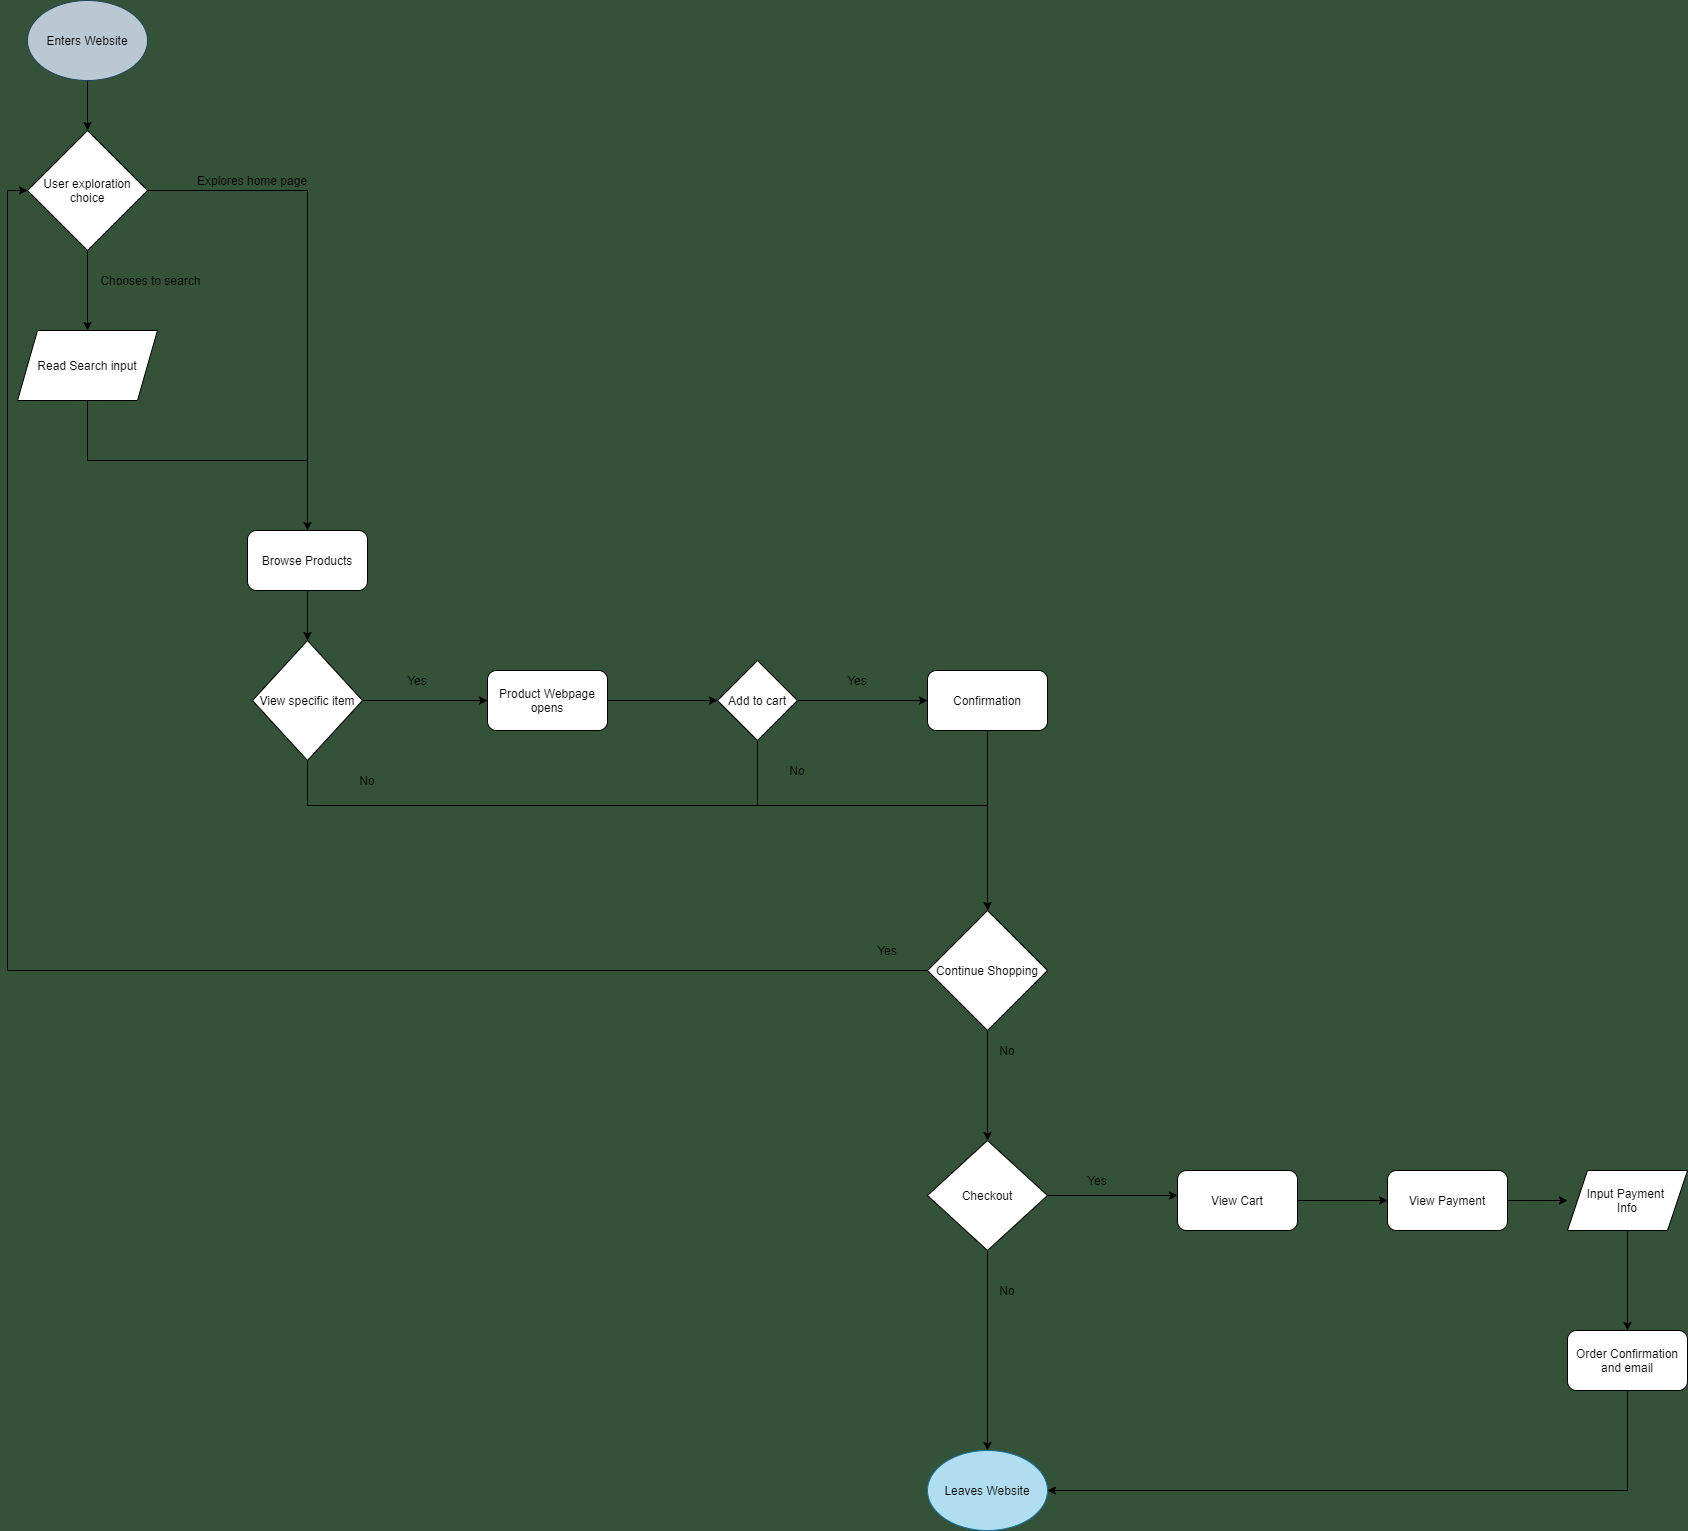

The diagram above was exported from draw.io. Its source (the exported page's mxGraphModel, read from the mxfile embedded in the PNG):
<mxGraphModel dx="734" dy="575" grid="1" gridSize="10" guides="1" tooltips="1" connect="1" arrows="1" fold="1" page="1" pageScale="1" pageWidth="2400" pageHeight="3200" background="#345237" math="0" shadow="0">
  <root>
    <mxCell id="0" />
    <mxCell id="1" parent="0" />
    <mxCell id="3" style="edgeStyle=orthogonalEdgeStyle;rounded=0;orthogonalLoop=1;jettySize=auto;html=1;exitX=0.5;exitY=1;exitDx=0;exitDy=0;" parent="1" source="2" edge="1">
      <mxGeometry relative="1" as="geometry">
        <mxPoint x="330" y="190" as="targetPoint" />
      </mxGeometry>
    </mxCell>
    <mxCell id="2" value="&lt;font color=&quot;#000000&quot;&gt;Enters Website&lt;/font&gt;" style="ellipse;whiteSpace=wrap;html=1;fillColor=#bac8d3;strokeColor=#23445d;" parent="1" vertex="1">
      <mxGeometry x="270" y="60" width="120" height="80" as="geometry" />
    </mxCell>
    <mxCell id="TLMze06xwQK2F3BCZ_va-14" style="edgeStyle=orthogonalEdgeStyle;rounded=0;orthogonalLoop=1;jettySize=auto;html=1;exitX=0.5;exitY=1;exitDx=0;exitDy=0;entryX=0.5;entryY=0;entryDx=0;entryDy=0;" parent="1" source="5" target="12" edge="1">
      <mxGeometry relative="1" as="geometry" />
    </mxCell>
    <mxCell id="TLMze06xwQK2F3BCZ_va-17" style="edgeStyle=orthogonalEdgeStyle;rounded=0;orthogonalLoop=1;jettySize=auto;html=1;exitX=1;exitY=0.5;exitDx=0;exitDy=0;" parent="1" source="5" edge="1">
      <mxGeometry relative="1" as="geometry">
        <mxPoint x="550" y="590" as="targetPoint" />
      </mxGeometry>
    </mxCell>
    <mxCell id="5" value="User exploration choice" style="rhombus;whiteSpace=wrap;html=1;" parent="1" vertex="1">
      <mxGeometry x="270" y="190" width="120" height="120" as="geometry" />
    </mxCell>
    <mxCell id="7" value="Chooses to search&amp;nbsp;" style="text;html=1;strokeColor=none;fillColor=none;align=center;verticalAlign=middle;whiteSpace=wrap;rounded=0;" parent="1" vertex="1">
      <mxGeometry x="330" y="330" width="130" height="20" as="geometry" />
    </mxCell>
    <mxCell id="11" value="Explores home page" style="text;html=1;strokeColor=none;fillColor=none;align=center;verticalAlign=middle;whiteSpace=wrap;rounded=0;" parent="1" vertex="1">
      <mxGeometry x="430" y="230" width="130" height="20" as="geometry" />
    </mxCell>
    <mxCell id="TLMze06xwQK2F3BCZ_va-20" style="edgeStyle=orthogonalEdgeStyle;rounded=0;orthogonalLoop=1;jettySize=auto;html=1;exitX=0.5;exitY=1;exitDx=0;exitDy=0;endArrow=none;endFill=0;" parent="1" source="12" edge="1">
      <mxGeometry relative="1" as="geometry">
        <mxPoint x="550" y="500" as="targetPoint" />
        <Array as="points">
          <mxPoint x="330" y="520" />
          <mxPoint x="550" y="520" />
        </Array>
      </mxGeometry>
    </mxCell>
    <mxCell id="12" value="Read Search input" style="shape=parallelogram;perimeter=parallelogramPerimeter;whiteSpace=wrap;html=1;fixedSize=1;" parent="1" vertex="1">
      <mxGeometry x="260" y="390" width="140" height="70" as="geometry" />
    </mxCell>
    <mxCell id="TLMze06xwQK2F3BCZ_va-24" style="edgeStyle=orthogonalEdgeStyle;rounded=0;orthogonalLoop=1;jettySize=auto;html=1;exitX=0.5;exitY=1;exitDx=0;exitDy=0;entryX=0.5;entryY=0;entryDx=0;entryDy=0;endArrow=classic;endFill=1;" parent="1" source="TLMze06xwQK2F3BCZ_va-22" target="TLMze06xwQK2F3BCZ_va-23" edge="1">
      <mxGeometry relative="1" as="geometry" />
    </mxCell>
    <mxCell id="TLMze06xwQK2F3BCZ_va-22" value="Browse Products" style="rounded=1;whiteSpace=wrap;html=1;" parent="1" vertex="1">
      <mxGeometry x="490" y="590" width="120" height="60" as="geometry" />
    </mxCell>
    <mxCell id="TLMze06xwQK2F3BCZ_va-25" style="edgeStyle=orthogonalEdgeStyle;rounded=0;orthogonalLoop=1;jettySize=auto;html=1;exitX=1;exitY=0.5;exitDx=0;exitDy=0;endArrow=classic;endFill=1;" parent="1" source="TLMze06xwQK2F3BCZ_va-23" edge="1">
      <mxGeometry relative="1" as="geometry">
        <mxPoint x="730" y="760" as="targetPoint" />
      </mxGeometry>
    </mxCell>
    <mxCell id="TLMze06xwQK2F3BCZ_va-35" style="edgeStyle=orthogonalEdgeStyle;rounded=0;orthogonalLoop=1;jettySize=auto;html=1;exitX=0.5;exitY=1;exitDx=0;exitDy=0;endArrow=none;endFill=0;" parent="1" source="TLMze06xwQK2F3BCZ_va-23" edge="1">
      <mxGeometry relative="1" as="geometry">
        <mxPoint x="1230" y="910" as="targetPoint" />
      </mxGeometry>
    </mxCell>
    <mxCell id="TLMze06xwQK2F3BCZ_va-23" value="View specific item" style="rhombus;whiteSpace=wrap;html=1;" parent="1" vertex="1">
      <mxGeometry x="495" y="700" width="110" height="120" as="geometry" />
    </mxCell>
    <mxCell id="TLMze06xwQK2F3BCZ_va-26" value="Yes" style="text;html=1;strokeColor=none;fillColor=none;align=center;verticalAlign=middle;whiteSpace=wrap;rounded=0;" parent="1" vertex="1">
      <mxGeometry x="640" y="730" width="40" height="20" as="geometry" />
    </mxCell>
    <mxCell id="TLMze06xwQK2F3BCZ_va-29" style="edgeStyle=orthogonalEdgeStyle;rounded=0;orthogonalLoop=1;jettySize=auto;html=1;exitX=1;exitY=0.5;exitDx=0;exitDy=0;entryX=0;entryY=0.5;entryDx=0;entryDy=0;endArrow=classic;endFill=1;" parent="1" source="TLMze06xwQK2F3BCZ_va-27" target="TLMze06xwQK2F3BCZ_va-28" edge="1">
      <mxGeometry relative="1" as="geometry" />
    </mxCell>
    <mxCell id="TLMze06xwQK2F3BCZ_va-27" value="Product Webpage opens" style="rounded=1;whiteSpace=wrap;html=1;" parent="1" vertex="1">
      <mxGeometry x="730" y="730" width="120" height="60" as="geometry" />
    </mxCell>
    <mxCell id="TLMze06xwQK2F3BCZ_va-30" style="edgeStyle=orthogonalEdgeStyle;rounded=0;orthogonalLoop=1;jettySize=auto;html=1;exitX=1;exitY=0.5;exitDx=0;exitDy=0;endArrow=classic;endFill=1;" parent="1" source="TLMze06xwQK2F3BCZ_va-28" edge="1">
      <mxGeometry relative="1" as="geometry">
        <mxPoint x="1170" y="760" as="targetPoint" />
      </mxGeometry>
    </mxCell>
    <mxCell id="TLMze06xwQK2F3BCZ_va-33" style="edgeStyle=orthogonalEdgeStyle;rounded=0;orthogonalLoop=1;jettySize=auto;html=1;exitX=0.5;exitY=1;exitDx=0;exitDy=0;endArrow=none;endFill=0;" parent="1" source="TLMze06xwQK2F3BCZ_va-28" edge="1">
      <mxGeometry relative="1" as="geometry">
        <mxPoint x="1230" y="930" as="targetPoint" />
      </mxGeometry>
    </mxCell>
    <mxCell id="TLMze06xwQK2F3BCZ_va-28" value="Add to cart" style="rhombus;whiteSpace=wrap;html=1;" parent="1" vertex="1">
      <mxGeometry x="960" y="720" width="80" height="80" as="geometry" />
    </mxCell>
    <mxCell id="TLMze06xwQK2F3BCZ_va-31" value="Yes" style="text;html=1;strokeColor=none;fillColor=none;align=center;verticalAlign=middle;whiteSpace=wrap;rounded=0;" parent="1" vertex="1">
      <mxGeometry x="1080" y="730" width="40" height="20" as="geometry" />
    </mxCell>
    <mxCell id="TLMze06xwQK2F3BCZ_va-34" style="edgeStyle=orthogonalEdgeStyle;rounded=0;orthogonalLoop=1;jettySize=auto;html=1;exitX=0.5;exitY=1;exitDx=0;exitDy=0;endArrow=classic;endFill=1;" parent="1" source="TLMze06xwQK2F3BCZ_va-32" edge="1">
      <mxGeometry relative="1" as="geometry">
        <mxPoint x="1230" y="970" as="targetPoint" />
      </mxGeometry>
    </mxCell>
    <mxCell id="TLMze06xwQK2F3BCZ_va-32" value="Confirmation" style="rounded=1;whiteSpace=wrap;html=1;" parent="1" vertex="1">
      <mxGeometry x="1170" y="730" width="120" height="60" as="geometry" />
    </mxCell>
    <mxCell id="TLMze06xwQK2F3BCZ_va-36" value="No" style="text;html=1;strokeColor=none;fillColor=none;align=center;verticalAlign=middle;whiteSpace=wrap;rounded=0;" parent="1" vertex="1">
      <mxGeometry x="590" y="830" width="40" height="20" as="geometry" />
    </mxCell>
    <mxCell id="TLMze06xwQK2F3BCZ_va-38" value="No" style="text;html=1;strokeColor=none;fillColor=none;align=center;verticalAlign=middle;whiteSpace=wrap;rounded=0;" parent="1" vertex="1">
      <mxGeometry x="1020" y="820" width="40" height="20" as="geometry" />
    </mxCell>
    <mxCell id="TLMze06xwQK2F3BCZ_va-40" style="edgeStyle=orthogonalEdgeStyle;rounded=0;orthogonalLoop=1;jettySize=auto;html=1;exitX=0;exitY=0.5;exitDx=0;exitDy=0;endArrow=classic;endFill=1;entryX=0;entryY=0.5;entryDx=0;entryDy=0;" parent="1" source="TLMze06xwQK2F3BCZ_va-39" target="5" edge="1">
      <mxGeometry relative="1" as="geometry">
        <mxPoint x="170" y="560" as="targetPoint" />
      </mxGeometry>
    </mxCell>
    <mxCell id="TLMze06xwQK2F3BCZ_va-42" style="edgeStyle=orthogonalEdgeStyle;rounded=0;orthogonalLoop=1;jettySize=auto;html=1;exitX=0.5;exitY=1;exitDx=0;exitDy=0;endArrow=classic;endFill=1;" parent="1" source="TLMze06xwQK2F3BCZ_va-39" edge="1">
      <mxGeometry relative="1" as="geometry">
        <mxPoint x="1230" y="1200" as="targetPoint" />
      </mxGeometry>
    </mxCell>
    <mxCell id="TLMze06xwQK2F3BCZ_va-39" value="Continue Shopping" style="rhombus;whiteSpace=wrap;html=1;" parent="1" vertex="1">
      <mxGeometry x="1170" y="970" width="120" height="120" as="geometry" />
    </mxCell>
    <mxCell id="TLMze06xwQK2F3BCZ_va-41" value="Yes" style="text;html=1;strokeColor=none;fillColor=none;align=center;verticalAlign=middle;whiteSpace=wrap;rounded=0;" parent="1" vertex="1">
      <mxGeometry x="1110" y="1000" width="40" height="20" as="geometry" />
    </mxCell>
    <mxCell id="TLMze06xwQK2F3BCZ_va-43" value="No" style="text;html=1;strokeColor=none;fillColor=none;align=center;verticalAlign=middle;whiteSpace=wrap;rounded=0;" parent="1" vertex="1">
      <mxGeometry x="1230" y="1100" width="40" height="20" as="geometry" />
    </mxCell>
    <mxCell id="TLMze06xwQK2F3BCZ_va-46" style="edgeStyle=orthogonalEdgeStyle;rounded=0;orthogonalLoop=1;jettySize=auto;html=1;exitX=0.5;exitY=1;exitDx=0;exitDy=0;endArrow=classic;endFill=1;" parent="1" source="TLMze06xwQK2F3BCZ_va-44" edge="1">
      <mxGeometry relative="1" as="geometry">
        <mxPoint x="1230" y="1510" as="targetPoint" />
      </mxGeometry>
    </mxCell>
    <mxCell id="TLMze06xwQK2F3BCZ_va-49" style="edgeStyle=orthogonalEdgeStyle;rounded=0;orthogonalLoop=1;jettySize=auto;html=1;exitX=1;exitY=0.5;exitDx=0;exitDy=0;endArrow=classic;endFill=1;" parent="1" source="TLMze06xwQK2F3BCZ_va-44" edge="1">
      <mxGeometry relative="1" as="geometry">
        <mxPoint x="1420" y="1255" as="targetPoint" />
      </mxGeometry>
    </mxCell>
    <mxCell id="TLMze06xwQK2F3BCZ_va-44" value="Checkout" style="rhombus;whiteSpace=wrap;html=1;" parent="1" vertex="1">
      <mxGeometry x="1170" y="1200" width="120" height="110" as="geometry" />
    </mxCell>
    <mxCell id="TLMze06xwQK2F3BCZ_va-47" value="No" style="text;html=1;strokeColor=none;fillColor=none;align=center;verticalAlign=middle;whiteSpace=wrap;rounded=0;" parent="1" vertex="1">
      <mxGeometry x="1230" y="1340" width="40" height="20" as="geometry" />
    </mxCell>
    <mxCell id="TLMze06xwQK2F3BCZ_va-48" value="&lt;font color=&quot;#000000&quot;&gt;Leaves Website&lt;/font&gt;" style="ellipse;whiteSpace=wrap;html=1;fillColor=#b1ddf0;strokeColor=#10739e;" parent="1" vertex="1">
      <mxGeometry x="1170" y="1510" width="120" height="80" as="geometry" />
    </mxCell>
    <mxCell id="TLMze06xwQK2F3BCZ_va-50" value="Yes" style="text;html=1;strokeColor=none;fillColor=none;align=center;verticalAlign=middle;whiteSpace=wrap;rounded=0;" parent="1" vertex="1">
      <mxGeometry x="1320" y="1230" width="40" height="20" as="geometry" />
    </mxCell>
    <mxCell id="TLMze06xwQK2F3BCZ_va-52" style="edgeStyle=orthogonalEdgeStyle;rounded=0;orthogonalLoop=1;jettySize=auto;html=1;exitX=1;exitY=0.5;exitDx=0;exitDy=0;endArrow=classic;endFill=1;" parent="1" source="TLMze06xwQK2F3BCZ_va-51" edge="1">
      <mxGeometry relative="1" as="geometry">
        <mxPoint x="1630" y="1260" as="targetPoint" />
      </mxGeometry>
    </mxCell>
    <mxCell id="TLMze06xwQK2F3BCZ_va-51" value="View Cart" style="rounded=1;whiteSpace=wrap;html=1;" parent="1" vertex="1">
      <mxGeometry x="1420" y="1230" width="120" height="60" as="geometry" />
    </mxCell>
    <mxCell id="TLMze06xwQK2F3BCZ_va-54" style="edgeStyle=orthogonalEdgeStyle;rounded=0;orthogonalLoop=1;jettySize=auto;html=1;exitX=1;exitY=0.5;exitDx=0;exitDy=0;endArrow=classic;endFill=1;" parent="1" source="TLMze06xwQK2F3BCZ_va-53" edge="1">
      <mxGeometry relative="1" as="geometry">
        <mxPoint x="1810" y="1260" as="targetPoint" />
      </mxGeometry>
    </mxCell>
    <mxCell id="TLMze06xwQK2F3BCZ_va-53" value="View Payment" style="rounded=1;whiteSpace=wrap;html=1;" parent="1" vertex="1">
      <mxGeometry x="1630" y="1230" width="120" height="60" as="geometry" />
    </mxCell>
    <mxCell id="TLMze06xwQK2F3BCZ_va-56" style="edgeStyle=orthogonalEdgeStyle;rounded=0;orthogonalLoop=1;jettySize=auto;html=1;exitX=0.5;exitY=1;exitDx=0;exitDy=0;endArrow=classic;endFill=1;" parent="1" source="TLMze06xwQK2F3BCZ_va-55" edge="1">
      <mxGeometry relative="1" as="geometry">
        <mxPoint x="1870" y="1390" as="targetPoint" />
      </mxGeometry>
    </mxCell>
    <mxCell id="TLMze06xwQK2F3BCZ_va-55" value="Input Payment&amp;nbsp;&lt;br&gt;Info" style="shape=parallelogram;perimeter=parallelogramPerimeter;whiteSpace=wrap;html=1;fixedSize=1;" parent="1" vertex="1">
      <mxGeometry x="1810" y="1230" width="120" height="60" as="geometry" />
    </mxCell>
    <mxCell id="TLMze06xwQK2F3BCZ_va-58" style="edgeStyle=orthogonalEdgeStyle;rounded=0;orthogonalLoop=1;jettySize=auto;html=1;exitX=0.5;exitY=1;exitDx=0;exitDy=0;entryX=1;entryY=0.5;entryDx=0;entryDy=0;endArrow=classic;endFill=1;" parent="1" source="TLMze06xwQK2F3BCZ_va-57" target="TLMze06xwQK2F3BCZ_va-48" edge="1">
      <mxGeometry relative="1" as="geometry" />
    </mxCell>
    <mxCell id="TLMze06xwQK2F3BCZ_va-57" value="Order Confirmation&lt;br&gt;and email" style="rounded=1;whiteSpace=wrap;html=1;" parent="1" vertex="1">
      <mxGeometry x="1810" y="1390" width="120" height="60" as="geometry" />
    </mxCell>
  </root>
</mxGraphModel>